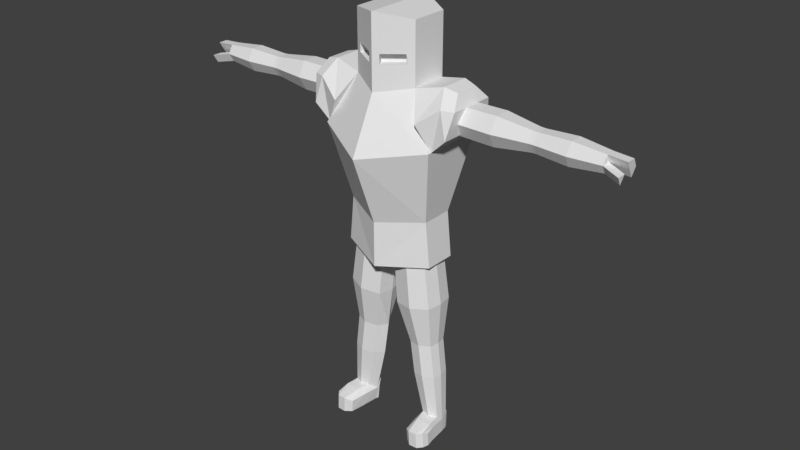 # Source: knight.blend  (saved by Blender 2.79.0; exported with 4.5.12 LTS)
import bpy
from mathutils import Matrix  # noqa: F401  (used for matrix-valued properties, if any)

bpy.ops.wm.read_factory_settings(use_empty=True)
scene = bpy.context.scene
scene.name = 'Scene'

# ---- collections
col_collection_1 = bpy.data.collections.new('Collection 1'); scene.collection.children.link(col_collection_1)

# ---- images (referenced by path relative to the original .blend; pixels are not part of the script)
import os
ASSET_DIR = os.environ.get("B2B_ASSET_DIR", "")  # directory of the original .blend (textures are referenced by path, not embedded)
HERE = os.path.dirname(os.path.abspath(__file__))  # packed textures are extracted next to this script under _unpacked/

def load_image(name, relpath, width, height, colorspace="sRGB"):
    """Load a texture the original file referenced (path relative to the .blend, or extracted next to this script)."""
    p = next((c for c in (os.path.join(HERE, relpath), os.path.join(ASSET_DIR, relpath)) if relpath and os.path.exists(c)), "")
    if p:
        img = bpy.data.images.load(p, check_existing=True)
        img.name = name
    else:  # same state as the original file: an image datablock whose file is absent (Cycles renders it pink)
        img = bpy.data.images.new(name, width, height)
        img.source = "FILE"
        img.filepath = "//" + (relpath or name)
    img.colorspace_settings.name = colorspace
    return img
img_ao = load_image('AO', 'KnightAO.jpg', 1024, 1024, 'sRGB')

# ---- materials (node trees are filled in below, after node groups)
mat_material = bpy.data.materials.new('Material')
mat_material.alpha_threshold = 0.0
mat_material.roughness = 0.5

# ---- material node trees
mat_material.use_nodes = True; mat_material.node_tree.nodes.clear()
_N = mat_material.node_tree.nodes; _L = mat_material.node_tree.links
n0 = _N.new('ShaderNodeOutputMaterial'); n0.name = 'Material Output'; n0.location = (300, 300)
n1 = _N.new('ShaderNodeBsdfDiffuse'); n1.name = 'Diffuse BSDF'; n1.location = (10, 300)
n2 = _N.new('ShaderNodeTexImage'); n2.name = 'Image Texture'; n2.location = (-345, 348)
n2.width = 140
n2.image = img_ao
_L.new(n1.outputs[0], n0.inputs[0])
n0.is_active_output = True

# ---- world
world_world = bpy.data.worlds.new('World'); scene.world = world_world
world_world.color = (0.05088, 0.05088, 0.05088)
world_world.use_sun_shadow = False
world_world.sun_shadow_jitter_overblur = 0.0
world_world.cycles.sampling_method = 'MANUAL'

# ---- meshes
me_cylinder_001 = bpy.data.meshes.new('Cylinder.001')
me_cylinder_001.from_pydata([(0.0, -1.776e-15, 11.46), (0.0, 1.0, 9.394), (0.0, 1.0, 11.46), (0.866, 0.5, 9.534), (0.866, 0.5, 11.32), (0.0, -1.0, 9.394), (0.0, -1.0, 11.46), (0.6881, -0.6027, 10.51), (0.866, -0.5, 9.534), (0.866, -0.5, 11.32), (0.1534, -0.9114, 10.23), (0.7126, -0.5886, 10.27), (0.1534, -0.9114, 10.48), (0.6024, -0.3977, 10.27), (0.04325, -0.7206, 10.23), (0.04325, -0.7206, 10.48), (0.5779, -0.4119, 10.51), (2.98e-08, 1.0, 9.554), (0.866, 0.5, 9.72), (2.98e-08, -1.0, 9.554), (0.866, -0.5, 9.72), (0.0, 1.706, 8.108), (1.562, 0.8764, 8.399), (0.0, -1.706, 8.108), (1.562, -0.8764, 8.399), (2.98e-08, 0.9935, 6.214), (1.164, 0.4302, 6.357), (2.98e-08, -0.9935, 6.214), (1.164, -0.4302, 6.357), (1.562, -0.7795, 8.399), (1.562, 0.7795, 8.399), (1.214, -0.9606, 9.059), (1.214, 0.9606, 9.059), (1.613, 0.3902, 9.891), (1.613, -0.3902, 9.891), (1.98, 0.8228, 8.787), (1.98, -0.8228, 8.787), (1.797, -0.7614, 9.485), (1.797, 0.7614, 9.485), (2.101, 0.6384, 9.47), (2.101, -0.6384, 9.47), (1.947, -0.3272, 9.809), (1.947, 0.3272, 9.809), (5.668, -2.406e-07, 9.076), (1.658, -2.406e-07, 9.115), (5.668, 0.2538, 9.076), (1.658, 0.4179, 9.115), (5.683, 0.1269, 9.296), (1.683, 0.2089, 9.477), (5.683, -0.1269, 9.296), (1.683, -0.2089, 9.477), (5.668, -0.2538, 9.076), (1.658, -0.4179, 9.115), (5.653, -0.1269, 8.857), (1.633, -0.2089, 8.754), (5.653, 0.1269, 8.857), (1.633, 0.2089, 8.754), (0.7111, -0.2657, 1.767), (0.5275, 0.005084, 1.75), (1.036, 0.413, 1.798), (0.7086, 0.283, 1.767), (1.324, -0.2305, 1.826), (1.372, 0.01988, 1.83), (2.91, 0.4361, 9.103), (2.936, 0.218, 9.48), (2.936, -0.218, 9.48), (2.91, -0.4361, 9.103), (2.884, -0.218, 8.726), (2.884, 0.218, 8.726), (4.84, 0.1745, 9.384), (4.84, -0.1745, 9.384), (4.819, -0.349, 9.082), (4.799, -0.1745, 8.781), (4.799, 0.1745, 8.781), (4.819, 0.349, 9.082), (0.0, 0.9935, 5.001), (1.1, 0.3843, 5.123), (1.094, -0.3837, 5.123), (0.0, -0.9935, 5.001), (1.283, 0.4302, 5.144), (0.177, 0.3813, 5.02), (1.283, -0.4302, 5.144), (0.1808, -0.4362, 5.021), (0.6656, 0.575, 5.075), (0.6656, -0.5719, 5.075), (0.1163, -0.02658, 5.014), (1.165, -0.01066, 5.13), (0.0, -0.03435, 5.001), (1.1, 0.3843, 5.228), (1.094, -0.3837, 5.227), (0.177, 0.3813, 5.125), (0.1808, -0.4362, 5.126), (0.6656, 0.575, 5.18), (0.6656, -0.5719, 5.18), (0.1163, -0.02658, 5.119), (1.165, -0.01066, 5.235), (0.8095, -0.6073, 3.898), (0.3975, 0.00478, 2.669), (0.5851, -0.2719, 2.687), (0.9174, 0.4215, 2.719), (1.215, 0.2907, 2.747), (1.26, 0.0199, 2.751), (1.211, -0.2359, 2.747), (0.9174, -0.3649, 2.719), (0.5824, 0.2887, 2.687), (0.2941, -0.4631, 3.84), (0.2901, 0.4061, 3.84), (0.8095, 0.6121, 3.898), (0.2255, -0.02756, 3.833), (1.272, 0.4093, 3.949), (1.265, -0.4073, 3.949), (1.341, -0.01063, 3.957), (0.8197, 0.008869, 0.4347), (0.9538, -0.1889, 0.5775), (1.191, 0.3067, 0.5775), (1.404, 0.2132, 0.5775), (1.436, 0.01967, 0.4375), (1.401, -0.1631, 0.5775), (1.191, -0.2553, 0.5775), (0.9519, 0.2117, 0.5775), (3.82, 0.3049, 9.097), (3.99, 0.2974, 9.095), (3.905, 0.2985, 9.096), (4.008, 0.1487, 9.352), (3.838, 0.1524, 9.36), (3.923, 0.1492, 9.354), (4.008, -0.1487, 9.352), (3.838, -0.1524, 9.36), (3.923, -0.1492, 9.354), (3.99, -0.2974, 9.095), (3.82, -0.3049, 9.097), (3.905, -0.2985, 9.096), (3.972, -0.1487, 8.838), (3.801, -0.1524, 8.833), (3.887, -0.1492, 8.838), (3.972, 0.1487, 8.838), (3.801, 0.1524, 8.833), (3.887, 0.1492, 8.838), (1.036, -0.3568, 1.798), (1.328, 0.2849, 1.826), (6.171, 0.1269, 9.262), (6.156, -2.406e-07, 9.042), (6.156, 0.2538, 9.042), (6.171, -0.1269, 9.262), (6.141, 0.1269, 8.823), (6.126, -0.4074, 8.99), (6.126, -0.1535, 8.99), (6.11, -0.2804, 8.771), (0.8758, 0.009776, 0.04324), (0.998, -0.1704, 0.04324), (1.214, 0.2812, 0.04324), (1.409, 0.196, 0.04324), (1.438, 0.01962, 0.04324), (1.406, -0.147, 0.04324), (1.214, -0.231, 0.04324), (0.9963, 0.1947, 0.04324), (1.217, 0.0107, 0.04324), (0.9503, -0.8738, 0.4023), (1.123, -1.006, 0.4826), (1.512, -0.6838, 0.405), (1.47, -0.8481, 0.4826), (1.348, -0.995, 0.4826), (1.537, -0.6854, 0.04765), (0.9742, -0.8658, 0.04765), (1.147, -0.9981, 0.04765), (1.495, -0.8497, 0.04765), (1.372, -0.9871, 0.04765), (1.167, 0.3792, 0.535), (1.38, 0.2858, 0.535), (0.9276, 0.2843, 0.535), (0.972, 0.2673, 0.03758), (0.7954, 0.08146, 0.535), (1.19, 0.3538, 0.03758), (1.384, 0.2686, 0.03758), (0.8515, 0.08237, 0.03758), (0.9189, -0.448, 0.04768), (1.44, -0.5118, 0.5733), (1.271, -0.5433, 0.573), (0.8762, -0.4477, 0.4299), (1.478, -0.4445, 0.4332), (1.492, -0.4439, 0.04817), (1.293, -0.5345, 0.04797), (1.066, -0.5129, 0.04778), (1.032, -0.519, 0.5728), (1.454, -0.5054, 0.04818)], [], [(0, 4, 2), (1, 2, 4, 3), (0, 9, 4), (3, 4, 9, 8), (0, 6, 9), (12, 10, 14, 15), (7, 11, 8, 9), (11, 10, 5, 8), (12, 7, 9, 6), (10, 12, 6, 5), (13, 16, 15, 14), (7, 12, 15, 16), (11, 7, 16, 13), (10, 11, 13, 14), (19, 23, 24, 20), (23, 27, 28, 24), (40, 36, 35, 39), (37, 40, 41, 34), (41, 40, 39, 42), (32, 38, 35, 30), (18, 33, 38, 32), (20, 34, 33, 18), (29, 36, 37, 31), (31, 37, 34, 20), (30, 35, 36, 29), (33, 42, 39, 38), (38, 39, 35), (36, 40, 37), (34, 41, 42, 33), (55, 45, 142, 144), (44, 48, 46), (63, 46, 48, 64), (49, 43, 141, 143), (44, 50, 48), (64, 48, 50, 65), (43, 49, 51), (44, 52, 50), (65, 50, 52, 66), (51, 53, 147, 145), (44, 54, 52), (66, 52, 54, 67), (43, 53, 55), (44, 56, 54), (67, 54, 56, 68), (43, 55, 144, 141), (44, 46, 56), (68, 56, 46, 63), (136, 68, 63, 120), (100, 101, 62, 139), (133, 67, 68, 136), (130, 66, 67, 133), (127, 65, 66, 130), (120, 63, 64, 124), (124, 64, 65, 127), (72, 132, 135, 73), (71, 129, 132, 72), (70, 126, 129, 71), (69, 123, 126, 70), (73, 135, 121, 74), (20, 18, 32, 31), (29, 31, 32, 30), (26, 28, 81, 79), (45, 74, 69, 47), (47, 69, 70, 49), (49, 70, 71, 51), (51, 71, 72, 53), (53, 72, 73, 55), (55, 73, 74, 45), (25, 26, 79, 75), (83, 80, 75), (86, 76, 79), (84, 77, 81, 78), (85, 82, 78, 87), (82, 84, 78), (76, 83, 75, 79), (28, 27, 78, 81), (22, 26, 25, 21), (18, 22, 21, 17), (80, 85, 87, 75), (77, 86, 79, 81), (24, 28, 26, 22), (20, 24, 22, 18), (107, 109, 100, 99), (108, 106, 104, 97), (96, 105, 98, 103), (106, 107, 99, 104), (58, 60, 119, 112), (57, 58, 112, 113), (62, 61, 117, 116), (60, 59, 114, 119), (110, 96, 103, 102), (105, 108, 97, 98), (109, 111, 101, 100), (111, 110, 102, 101), (95, 89, 110, 111), (88, 95, 111, 109), (91, 94, 108, 105), (89, 93, 96, 110), (90, 92, 107, 106), (93, 91, 105, 96), (94, 90, 106, 108), (92, 88, 109, 107), (180, 179, 159, 162), (119, 114, 167, 169), (115, 116, 152, 151), (155, 148, 174, 170), (61, 138, 118, 117), (138, 57, 113, 118), (59, 139, 115, 114), (139, 62, 116, 115), (136, 120, 122, 137), (137, 122, 121, 135), (133, 136, 137, 134), (134, 137, 135, 132), (130, 133, 134, 131), (131, 134, 132, 129), (127, 130, 131, 128), (128, 131, 129, 126), (124, 127, 128, 125), (125, 128, 126, 123), (120, 124, 125, 122), (122, 125, 123, 121), (74, 121, 123, 69), (99, 100, 139, 59), (103, 98, 57, 138), (102, 103, 138, 61), (104, 99, 59, 60), (101, 102, 61, 62), (98, 97, 58, 57), (97, 104, 60, 58), (141, 142, 140), (141, 140, 143), (141, 144, 142), (45, 47, 140, 142), (47, 49, 143, 140), (146, 145, 147), (53, 43, 146, 147), (43, 51, 145, 146), (156, 152, 153, 154), (148, 156, 154, 149), (155, 150, 156, 148), (150, 151, 152, 156), (179, 176, 160, 159), (148, 112, 171, 174), (178, 175, 163, 157), (176, 177, 161, 160), (159, 160, 165, 162), (158, 157, 163, 164), (160, 161, 166, 165), (161, 158, 164, 166), (182, 181, 166, 164), (175, 182, 164, 163), (177, 183, 158, 161), (183, 178, 157, 158), (181, 184, 165, 166), (184, 180, 162, 165), (169, 167, 172, 170), (167, 168, 173, 172), (171, 169, 170, 174), (115, 151, 173, 168), (151, 150, 172, 173), (112, 119, 169, 171), (150, 155, 170, 172), (114, 115, 168, 167), (153, 152, 180, 184), (154, 153, 184, 181), (113, 112, 178, 183), (118, 113, 183, 177), (148, 149, 182, 175), (149, 154, 181, 182), (117, 118, 177, 176), (112, 148, 175, 178), (116, 117, 176, 179), (152, 116, 179, 180)])
_uv = me_cylinder_001.uv_layers.new(name='UVMap')
_uv.uv.foreach_set('vector', [0.8935, 0.7271, 0.9757, 0.7739, 0.8935, 0.821, 0.101, 0.6586, 0.101, 0.8479, 0.00943, 0.83, 0.00943, 0.6662, 0.8935, 0.7271, 0.9757, 0.6799, 0.9757, 0.7739, 0.9878, 0.4464, 0.9878, 0.6143, 0.8935, 0.6143, 0.8935, 0.4464, 0.8935, 0.7271, 0.8935, 0.6331, 0.9757, 0.6799, 0.3019, 0.9124, 0.3019, 0.8895, 0.3199, 0.8901, 0.3199, 0.913, 0.952, 0.2763, 0.954, 0.2536, 0.9669, 0.1839, 0.9669, 0.3487, 0.954, 0.2536, 0.907, 0.2581, 0.8942, 0.1828, 0.9669, 0.1839, 0.907, 0.2807, 0.952, 0.2763, 0.9669, 0.3487, 0.8942, 0.3734, 0.907, 0.2581, 0.907, 0.2807, 0.8942, 0.3734, 0.8942, 0.1828, 0.5078, 0.8776, 0.4853, 0.8733, 0.4853, 0.8283, 0.5078, 0.8305, 0.4853, 0.6666, 0.4853, 0.6086, 0.506, 0.6085, 0.506, 0.6666, 0.356, 0.8895, 0.356, 0.9125, 0.3388, 0.9126, 0.3388, 0.8896, 0.506, 0.5292, 0.506, 0.5897, 0.4853, 0.5898, 0.4853, 0.5292, 0.5199, 0.01289, 0.5089, 0.1331, 0.3765, 0.1263, 0.4472, 0.009396, 0.5089, 0.1331, 0.5199, 0.3206, 0.4204, 0.3213, 0.3765, 0.1263, 0.927, 0.02679, 0.9906, 0.009396, 0.9906, 0.164, 0.927, 0.1468, 0.5675, 0.8687, 0.5388, 0.8571, 0.5549, 0.8273, 0.5867, 0.8331, 0.8942, 0.05597, 0.927, 0.02679, 0.927, 0.1468, 0.8942, 0.1175, 0.1044, 0.9386, 0.03495, 0.9427, 0.05303, 0.882, 0.1044, 0.8667, 0.0966, 0.9906, 0.02662, 0.9706, 0.03495, 0.9427, 0.1044, 0.9386, 0.6563, 0.8438, 0.5867, 0.8331, 0.5867, 0.7598, 0.6563, 0.7499, 0.9825, 0.977, 0.9305, 0.9663, 0.914, 0.9021, 0.9752, 0.9058, 0.9752, 0.9058, 0.914, 0.9021, 0.9181, 0.8638, 0.9825, 0.8398, 0.72, 0.6709, 0.6791, 0.6747, 0.6791, 0.5201, 0.72, 0.5245, 0.5867, 0.7598, 0.5549, 0.7658, 0.5388, 0.7372, 0.5675, 0.7256, 0.03495, 0.9427, 0.00943, 0.9254, 0.05303, 0.882, 0.9305, 0.9663, 0.8935, 0.9193, 0.914, 0.9021, 0.5867, 0.8331, 0.5549, 0.8273, 0.5549, 0.7658, 0.5867, 0.7598, 0.8143, 0.8133, 0.8373, 0.813, 0.834, 0.8569, 0.811, 0.8572, 0.8397, 0.9202, 0.8056, 0.9393, 0.8056, 0.9007, 0.845, 0.5592, 0.8462, 0.4464, 0.8746, 0.4561, 0.8746, 0.5693, 0.1291, 0.85, 0.1291, 0.8273, 0.1746, 0.8294, 0.1746, 0.8522, 0.8397, 0.9202, 0.8397, 0.9588, 0.8056, 0.9393, 0.3019, 0.5661, 0.3029, 0.4485, 0.3423, 0.4485, 0.3431, 0.5661, 0.5783, 0.8992, 0.599, 0.8875, 0.599, 0.9112, 0.8397, 0.9202, 0.8738, 0.9397, 0.8397, 0.9588, 0.8056, 0.1268, 0.8085, 0.01045, 0.8379, 0.01296, 0.8363, 0.1294, 0.8369, 0.3825, 0.8597, 0.3804, 0.8637, 0.4254, 0.841, 0.4276, 0.8397, 0.9202, 0.8738, 0.9011, 0.8738, 0.9397, 0.8363, 0.1294, 0.8379, 0.01296, 0.8753, 0.009396, 0.8753, 0.1257, 0.6386, 0.8875, 0.6386, 0.9112, 0.6179, 0.8992, 0.8397, 0.9202, 0.8397, 0.8816, 0.8738, 0.9011, 0.7456, 0.6313, 0.7464, 0.5139, 0.7858, 0.5139, 0.7867, 0.6313, 0.1291, 0.8273, 0.1291, 0.8045, 0.1746, 0.8067, 0.1746, 0.8294, 0.8397, 0.9202, 0.8056, 0.9007, 0.8397, 0.8816, 0.8056, 0.5598, 0.8085, 0.4469, 0.8462, 0.4464, 0.845, 0.5592, 0.8135, 0.645, 0.8056, 0.5598, 0.845, 0.5592, 0.8411, 0.6446, 0.6522, 0.2678, 0.6267, 0.2671, 0.6299, 0.1801, 0.6549, 0.1809, 0.7517, 0.7178, 0.7456, 0.6313, 0.7867, 0.6313, 0.7805, 0.7178, 0.8376, 0.2118, 0.8363, 0.1294, 0.8753, 0.1257, 0.8649, 0.2092, 0.8162, 0.21, 0.8056, 0.1268, 0.8363, 0.1294, 0.8376, 0.2118, 0.8411, 0.6446, 0.845, 0.5592, 0.8746, 0.5693, 0.8618, 0.6517, 0.3083, 0.6513, 0.3019, 0.5661, 0.3431, 0.5661, 0.337, 0.6513, 0.7497, 0.8112, 0.7521, 0.7339, 0.7801, 0.7339, 0.7826, 0.8112, 0.8362, 0.3052, 0.8376, 0.2275, 0.8642, 0.225, 0.8674, 0.3022, 0.8116, 0.3031, 0.8167, 0.2257, 0.8376, 0.2275, 0.8362, 0.3052, 0.3061, 0.7452, 0.3086, 0.6673, 0.3367, 0.6673, 0.339, 0.7452, 0.8088, 0.7344, 0.8138, 0.6606, 0.8407, 0.6602, 0.8403, 0.7339, 0.00943, 0.5984, 0.00943, 0.5046, 0.07489, 0.4597, 0.07489, 0.6398, 0.1403, 0.6211, 0.07489, 0.6398, 0.07489, 0.4597, 0.1403, 0.4749, 0.1324, 0.1238, 0.05129, 0.1238, 0.05131, 0.009396, 0.1324, 0.009396, 0.8373, 0.813, 0.8403, 0.7339, 0.8641, 0.742, 0.8545, 0.8189, 0.3106, 0.8248, 0.3061, 0.7452, 0.339, 0.7452, 0.3346, 0.8248, 0.8191, 0.381, 0.8116, 0.3031, 0.8362, 0.3052, 0.8369, 0.3825, 0.8369, 0.3825, 0.8362, 0.3052, 0.8674, 0.3022, 0.8597, 0.3804, 0.7542, 0.8917, 0.7497, 0.8112, 0.7826, 0.8112, 0.7781, 0.8917, 0.8143, 0.8133, 0.8088, 0.7344, 0.8403, 0.7339, 0.8373, 0.813, 0.3508, 0.1202, 0.2302, 0.1211, 0.2263, 0.01039, 0.3577, 0.009396, 0.5973, 0.6675, 0.6435, 0.6493, 0.6603, 0.7068, 0.55, 0.6124, 0.5561, 0.6495, 0.5388, 0.6538, 0.5973, 0.5597, 0.5567, 0.5774, 0.5388, 0.573, 0.6603, 0.5201, 0.6492, 0.611, 0.6431, 0.5725, 0.6603, 0.5201, 0.6603, 0.6102, 0.6431, 0.5725, 0.5973, 0.5597, 0.6603, 0.5201, 0.5561, 0.6495, 0.5973, 0.6675, 0.6603, 0.7068, 0.5388, 0.6538, 0.4204, 0.3213, 0.5199, 0.3206, 0.5199, 0.4324, 0.4093, 0.4334, 0.1936, 0.3176, 0.2302, 0.1211, 0.3508, 0.1202, 0.3577, 0.3089, 0.2399, 0.4297, 0.1936, 0.3176, 0.3577, 0.3089, 0.3319, 0.4253, 0.6435, 0.6493, 0.6492, 0.611, 0.6603, 0.6102, 0.6603, 0.7068, 0.5567, 0.5774, 0.55, 0.6124, 0.5388, 0.6538, 0.5388, 0.573, 0.00943, 0.3133, 0.05129, 0.1238, 0.1324, 0.1238, 0.1747, 0.3133, 0.04466, 0.4409, 0.00943, 0.3133, 0.1747, 0.3133, 0.139, 0.4409, 0.4238, 0.7649, 0.3765, 0.7643, 0.3878, 0.6521, 0.4182, 0.6529, 0.7455, 0.1318, 0.7867, 0.1305, 0.7801, 0.2414, 0.7522, 0.242, 0.2442, 0.7678, 0.1936, 0.7678, 0.2035, 0.655, 0.2361, 0.6545, 0.4664, 0.7557, 0.4238, 0.7649, 0.4182, 0.6529, 0.4457, 0.6475, 0.7551, 0.3292, 0.7824, 0.3286, 0.78, 0.4423, 0.7603, 0.4549, 0.7309, 0.3301, 0.7551, 0.3292, 0.7603, 0.4549, 0.7423, 0.4435, 0.6299, 0.1801, 0.6063, 0.1791, 0.6169, 0.06189, 0.6346, 0.0492, 0.441, 0.5633, 0.4141, 0.5686, 0.4067, 0.4547, 0.4261, 0.4529, 0.2831, 0.7624, 0.2442, 0.7678, 0.2361, 0.6545, 0.2611, 0.6506, 0.705, 0.133, 0.7455, 0.1318, 0.7522, 0.242, 0.7274, 0.243, 0.6594, 0.3806, 0.6198, 0.3796, 0.6267, 0.2671, 0.6522, 0.2678, 0.6198, 0.3796, 0.5824, 0.3778, 0.6026, 0.266, 0.6267, 0.2671, 0.6154, 0.5003, 0.5802, 0.4987, 0.5824, 0.3778, 0.6198, 0.3796, 0.6526, 0.5013, 0.6154, 0.5003, 0.6198, 0.3796, 0.6594, 0.3806, 0.704, 0.01174, 0.7421, 0.0106, 0.7455, 0.1318, 0.705, 0.133, 0.2818, 0.8814, 0.2452, 0.8864, 0.2442, 0.7678, 0.2831, 0.7624, 0.4664, 0.8725, 0.4264, 0.8812, 0.4238, 0.7649, 0.4664, 0.7557, 0.2452, 0.8864, 0.1977, 0.8864, 0.1936, 0.7678, 0.2442, 0.7678, 0.7421, 0.0106, 0.7808, 0.009396, 0.7867, 0.1305, 0.7455, 0.1318, 0.4264, 0.8812, 0.3819, 0.8806, 0.3765, 0.7643, 0.4238, 0.7649, 0.5923, 0.01084, 0.5909, 0.04701, 0.5685, 0.04337, 0.5696, 0.009731, 0.4931, 0.47, 0.4923, 0.4942, 0.4853, 0.4945, 0.4861, 0.4704, 0.6524, 0.06315, 0.6346, 0.0492, 0.6359, 0.01223, 0.6525, 0.01298, 0.1595, 0.7733, 0.173, 0.7575, 0.1744, 0.7646, 0.1609, 0.7803, 0.2607, 0.5648, 0.2361, 0.5685, 0.2344, 0.453, 0.252, 0.4485, 0.2361, 0.5685, 0.2043, 0.569, 0.2114, 0.4555, 0.2344, 0.453, 0.4141, 0.5686, 0.3843, 0.5678, 0.3851, 0.4522, 0.4067, 0.4547, 0.6549, 0.1809, 0.6299, 0.1801, 0.6346, 0.0492, 0.6524, 0.06315, 0.8135, 0.645, 0.8411, 0.6446, 0.8408, 0.6525, 0.8139, 0.6529, 0.8139, 0.6529, 0.8408, 0.6525, 0.8407, 0.6602, 0.8138, 0.6606, 0.7517, 0.7178, 0.7805, 0.7178, 0.7802, 0.7258, 0.752, 0.7258, 0.752, 0.7258, 0.7802, 0.7258, 0.7801, 0.7339, 0.7521, 0.7339, 0.8376, 0.2118, 0.8649, 0.2092, 0.8644, 0.2171, 0.8376, 0.2196, 0.8376, 0.2196, 0.8644, 0.2171, 0.8642, 0.225, 0.8376, 0.2275, 0.8162, 0.21, 0.8376, 0.2118, 0.8376, 0.2196, 0.8166, 0.2178, 0.8166, 0.2178, 0.8376, 0.2196, 0.8376, 0.2275, 0.8167, 0.2257, 0.3083, 0.6513, 0.337, 0.6513, 0.3367, 0.6592, 0.3086, 0.6592, 0.3086, 0.6592, 0.3367, 0.6592, 0.3367, 0.6673, 0.3086, 0.6673, 0.8411, 0.6446, 0.8618, 0.6517, 0.8611, 0.6594, 0.8408, 0.6525, 0.8408, 0.6525, 0.8611, 0.6594, 0.8609, 0.6671, 0.8407, 0.6602, 0.8403, 0.7339, 0.8407, 0.6602, 0.8609, 0.6671, 0.8641, 0.742, 0.4182, 0.6529, 0.3878, 0.6521, 0.3843, 0.5678, 0.4141, 0.5686, 0.2361, 0.6545, 0.2035, 0.655, 0.2043, 0.569, 0.2361, 0.5685, 0.2611, 0.6506, 0.2361, 0.6545, 0.2361, 0.5685, 0.2607, 0.5648, 0.4457, 0.6475, 0.4182, 0.6529, 0.4141, 0.5686, 0.441, 0.5633, 0.6267, 0.2671, 0.6026, 0.266, 0.6063, 0.1791, 0.6299, 0.1801, 0.7274, 0.243, 0.7522, 0.242, 0.7551, 0.3292, 0.7309, 0.3301, 0.7522, 0.242, 0.7801, 0.2414, 0.7824, 0.3286, 0.7551, 0.3292, 0.5595, 0.9112, 0.5388, 0.9232, 0.5388, 0.8994, 0.5595, 0.9112, 0.5388, 0.8994, 0.5595, 0.8875, 0.5595, 0.9112, 0.5595, 0.9349, 0.5388, 0.9232, 0.8373, 0.813, 0.8545, 0.8189, 0.8512, 0.8628, 0.834, 0.8569, 0.3106, 0.8248, 0.3346, 0.8248, 0.3346, 0.8707, 0.3106, 0.8707, 0.9148, 0.4159, 0.8942, 0.4039, 0.9148, 0.3922, 0.4853, 0.7635, 0.5074, 0.7575, 0.5074, 0.8035, 0.4853, 0.8096, 0.5079, 0.7387, 0.4853, 0.7311, 0.4853, 0.6854, 0.5079, 0.693, 0.1411, 0.7534, 0.1204, 0.7516, 0.1254, 0.7364, 0.1444, 0.731, 0.173, 0.7575, 0.1411, 0.7534, 0.1444, 0.731, 0.1638, 0.7393, 0.1595, 0.7733, 0.138, 0.7787, 0.1411, 0.7534, 0.173, 0.7575, 0.138, 0.7787, 0.121, 0.7683, 0.1204, 0.7516, 0.1411, 0.7534, 0.5909, 0.04701, 0.5841, 0.06011, 0.5527, 0.05031, 0.5685, 0.04337, 0.7616, 0.492, 0.7603, 0.4549, 0.7668, 0.4451, 0.7683, 0.4921, 0.7178, 0.4572, 0.7189, 0.4933, 0.6799, 0.4951, 0.6783, 0.4618, 0.7267, 0.7701, 0.7106, 0.7687, 0.7138, 0.7256, 0.7267, 0.7382, 0.5685, 0.04337, 0.5527, 0.05031, 0.554, 0.009396, 0.5696, 0.009731, 0.1477, 0.9133, 0.1291, 0.9049, 0.1295, 0.872, 0.1477, 0.8729, 0.5527, 0.05031, 0.5388, 0.05046, 0.541, 0.009582, 0.554, 0.009396, 0.1683, 0.9113, 0.1477, 0.9133, 0.1477, 0.8729, 0.1683, 0.871, 0.1617, 0.7065, 0.1408, 0.7017, 0.139, 0.6586, 0.1601, 0.6603, 0.1746, 0.7144, 0.1617, 0.7065, 0.1601, 0.6603, 0.1746, 0.6748, 0.7106, 0.7687, 0.6884, 0.7733, 0.6927, 0.7267, 0.7138, 0.7256, 0.6884, 0.7733, 0.6752, 0.7811, 0.6781, 0.7405, 0.6927, 0.7267, 0.1408, 0.7017, 0.1253, 0.7024, 0.1258, 0.6699, 0.139, 0.6586, 0.1253, 0.7024, 0.1211, 0.7077, 0.1198, 0.6847, 0.1258, 0.6699, 0.6752, 0.8258, 0.6945, 0.8237, 0.6942, 0.8697, 0.6766, 0.8716, 0.6945, 0.8237, 0.7162, 0.8258, 0.714, 0.8716, 0.6942, 0.8697, 0.7668, 0.4451, 0.7867, 0.4458, 0.7865, 0.4928, 0.7683, 0.4921, 0.6524, 0.06315, 0.6525, 0.01298, 0.6594, 0.01283, 0.6593, 0.05954, 0.121, 0.7683, 0.138, 0.7787, 0.1394, 0.7857, 0.1224, 0.7754, 0.5074, 0.4525, 0.4931, 0.47, 0.4861, 0.4704, 0.4999, 0.4522, 0.138, 0.7787, 0.1595, 0.7733, 0.1609, 0.7803, 0.1394, 0.7857, 0.4923, 0.4942, 0.5074, 0.51, 0.5003, 0.5104, 0.4853, 0.4945, 0.1254, 0.7364, 0.1204, 0.7516, 0.1211, 0.7077, 0.1253, 0.7024, 0.1444, 0.731, 0.1254, 0.7364, 0.1253, 0.7024, 0.1408, 0.7017, 0.7423, 0.4435, 0.7603, 0.4549, 0.7178, 0.4572, 0.7118, 0.4456, 0.7059, 0.7964, 0.6842, 0.8049, 0.6884, 0.7733, 0.7106, 0.7687, 0.173, 0.7575, 0.1638, 0.7393, 0.1617, 0.7065, 0.1746, 0.7144, 0.1638, 0.7393, 0.1444, 0.731, 0.1408, 0.7017, 0.1617, 0.7065, 0.7264, 0.8031, 0.7059, 0.7964, 0.7106, 0.7687, 0.7267, 0.7701, 0.7603, 0.4549, 0.7616, 0.492, 0.7189, 0.4933, 0.7178, 0.4572, 0.6346, 0.0492, 0.6169, 0.06189, 0.5841, 0.06011, 0.5909, 0.04701, 0.6359, 0.01223, 0.6346, 0.0492, 0.5909, 0.04701, 0.5923, 0.01084])
me_cylinder_001.materials.append(mat_material)
me_cylinder_001.use_remesh_preserve_volume = False
me_cylinder_001.use_remesh_preserve_attributes = False
me_cylinder_001.use_mirror_vertex_groups = False
me_cylinder_001.update()

# ---- objects
ob_empty = bpy.data.objects.new('Empty', None)
ob_cylinder = bpy.data.objects.new('Cylinder', me_cylinder_001)

# ---- transforms, parenting, visibility, modifiers, constraints
ob_empty.location = (0.0, 0.0, 2.0)
ob_empty.scale = (1.0, 1.0, 2.0)
ob_empty.empty_display_type = 'CUBE'
ob_empty.empty_image_offset = (0.0, 0.0)
ob_empty.lineart.crease_threshold = 0.0
ob_cylinder.location = (0.0, 0.0, 0.0)
ob_cylinder.scale = (0.3489, 0.3489, 0.3489)
ob_cylinder.lineart.crease_threshold = 0.0
_m = ob_cylinder.modifiers.new('Mirror', 'MIRROR')
_m.use_clip = True

# ---- collection membership
col_collection_1.objects.link(ob_empty)
col_collection_1.objects.link(ob_cylinder)

# ---- scene / render settings (as saved in the file)
scene.frame_start = 25; scene.frame_end = 55; scene.frame_set(54)
scene.render.engine = 'CYCLES'
scene.render.image_settings.file_format = 'JPEG'
scene.render.image_settings.quality = 100
scene.render.fps = 3
scene.render.fps_base = 0.1
scene.render.dither_intensity = 0.0
scene.cycles.samples = 256
scene.cycles.sampling_pattern = 'TABULATED_SOBOL'
scene.cycles.use_adaptive_sampling = False
scene.cycles.use_light_tree = False
scene.cycles.blur_glossy = 0.0
scene.cycles.sample_clamp_indirect = 0.0
scene.cycles.bake_type = 'AO'
scene.view_settings.view_transform = 'Standard'
scene.unit_settings.scale_length = 0.01
bpy.context.view_layer.update()

# ---- added for rendering (the .blend has no active camera and no usable light): camera, sun
cam_auto = bpy.data.cameras.new('AutoCamera')
cam_auto.lens = 50.0
cam_auto.sensor_width = 36.0
cam_auto.clip_end = 1000.0
ob_auto_camera = bpy.data.objects.new('AutoCamera', cam_auto)
scene.collection.objects.link(ob_auto_camera)
ob_auto_camera.location = (5.53954, -6.64745, 6.43786)
ob_auto_camera.rotation_euler = (1.09748, -7.21219e-08, 0.694738)
scene.camera = ob_auto_camera
light_auto_sun = bpy.data.lights.new('AutoSun', 'SUN')
light_auto_sun.energy = 3.0
light_auto_sun.angle = 0.0523599
ob_auto_sun = bpy.data.objects.new('AutoSun', light_auto_sun)
scene.collection.objects.link(ob_auto_sun)
ob_auto_sun.rotation_euler = (0.872665, 0.174533, 0.523599)
bpy.context.view_layer.update()
